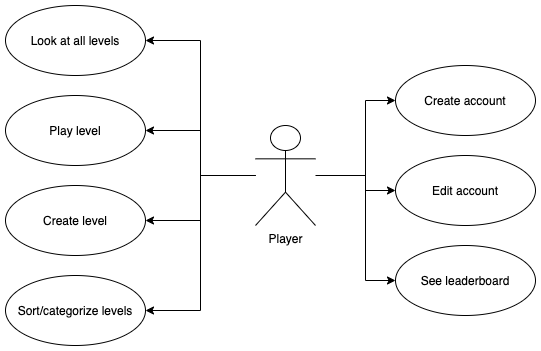

The diagram above was exported from draw.io. Its source (the exported page's mxGraphModel, read from the mxfile embedded in the PNG):
<mxGraphModel dx="946" dy="510" grid="1" gridSize="10" guides="1" tooltips="1" connect="1" arrows="1" fold="1" page="1" pageScale="1" pageWidth="827" pageHeight="1169" math="0" shadow="0">
  <root>
    <mxCell id="0" />
    <mxCell id="1" parent="0" />
    <mxCell id="jFwxLp538oHnluzLOaqa-1" value="Player" style="shape=umlActor;verticalLabelPosition=bottom;verticalAlign=top;html=1;outlineConnect=0;" parent="1" vertex="1">
      <mxGeometry x="370" y="210" width="60" height="100" as="geometry" />
    </mxCell>
    <mxCell id="z_OLbII2TXyCZOKRq_Yt-9" style="edgeStyle=orthogonalEdgeStyle;rounded=0;orthogonalLoop=1;jettySize=auto;html=1;endArrow=classic;endFill=1;entryX=1;entryY=0.5;entryDx=0;entryDy=0;" parent="1" source="jFwxLp538oHnluzLOaqa-1" target="jFwxLp538oHnluzLOaqa-2" edge="1">
      <mxGeometry relative="1" as="geometry" />
    </mxCell>
    <mxCell id="jFwxLp538oHnluzLOaqa-2" value="Play level" style="ellipse;whiteSpace=wrap;html=1;" parent="1" vertex="1">
      <mxGeometry x="120" y="180" width="140" height="70" as="geometry" />
    </mxCell>
    <mxCell id="z_OLbII2TXyCZOKRq_Yt-5" style="edgeStyle=orthogonalEdgeStyle;rounded=0;orthogonalLoop=1;jettySize=auto;html=1;endArrow=classic;endFill=1;entryX=0;entryY=0.5;entryDx=0;entryDy=0;" parent="1" source="jFwxLp538oHnluzLOaqa-1" target="jFwxLp538oHnluzLOaqa-3" edge="1">
      <mxGeometry relative="1" as="geometry">
        <Array as="points">
          <mxPoint x="480" y="260" />
          <mxPoint x="480" y="185" />
        </Array>
      </mxGeometry>
    </mxCell>
    <mxCell id="jFwxLp538oHnluzLOaqa-3" value="Create account" style="ellipse;whiteSpace=wrap;html=1;" parent="1" vertex="1">
      <mxGeometry x="510" y="150" width="140" height="70" as="geometry" />
    </mxCell>
    <mxCell id="z_OLbII2TXyCZOKRq_Yt-6" style="edgeStyle=orthogonalEdgeStyle;rounded=0;orthogonalLoop=1;jettySize=auto;html=1;endArrow=classic;endFill=1;entryX=0;entryY=0.5;entryDx=0;entryDy=0;" parent="1" target="jFwxLp538oHnluzLOaqa-4" edge="1">
      <mxGeometry relative="1" as="geometry">
        <mxPoint x="440" y="260" as="sourcePoint" />
        <Array as="points">
          <mxPoint x="480" y="260" />
          <mxPoint x="480" y="275" />
        </Array>
      </mxGeometry>
    </mxCell>
    <mxCell id="jFwxLp538oHnluzLOaqa-4" value="Edit account" style="ellipse;whiteSpace=wrap;html=1;" parent="1" vertex="1">
      <mxGeometry x="510" y="240" width="140" height="70" as="geometry" />
    </mxCell>
    <mxCell id="z_OLbII2TXyCZOKRq_Yt-12" style="edgeStyle=orthogonalEdgeStyle;rounded=0;orthogonalLoop=1;jettySize=auto;html=1;entryX=1;entryY=0.5;entryDx=0;entryDy=0;endArrow=classic;endFill=1;" parent="1" source="jFwxLp538oHnluzLOaqa-1" target="jFwxLp538oHnluzLOaqa-5" edge="1">
      <mxGeometry relative="1" as="geometry" />
    </mxCell>
    <mxCell id="jFwxLp538oHnluzLOaqa-5" value="Create level" style="ellipse;whiteSpace=wrap;html=1;" parent="1" vertex="1">
      <mxGeometry x="120" y="270" width="140" height="70" as="geometry" />
    </mxCell>
    <mxCell id="z_OLbII2TXyCZOKRq_Yt-7" style="edgeStyle=orthogonalEdgeStyle;rounded=0;orthogonalLoop=1;jettySize=auto;html=1;endArrow=classic;endFill=1;entryX=0;entryY=0.5;entryDx=0;entryDy=0;" parent="1" target="jFwxLp538oHnluzLOaqa-6" edge="1">
      <mxGeometry relative="1" as="geometry">
        <mxPoint x="440" y="260" as="sourcePoint" />
        <Array as="points">
          <mxPoint x="480" y="260" />
          <mxPoint x="480" y="365" />
        </Array>
      </mxGeometry>
    </mxCell>
    <mxCell id="jFwxLp538oHnluzLOaqa-6" value="See leaderboard" style="ellipse;whiteSpace=wrap;html=1;" parent="1" vertex="1">
      <mxGeometry x="510" y="330" width="140" height="70" as="geometry" />
    </mxCell>
    <mxCell id="z_OLbII2TXyCZOKRq_Yt-8" style="edgeStyle=orthogonalEdgeStyle;rounded=0;orthogonalLoop=1;jettySize=auto;html=1;endArrow=classic;endFill=1;entryX=1;entryY=0.5;entryDx=0;entryDy=0;" parent="1" source="jFwxLp538oHnluzLOaqa-1" target="jFwxLp538oHnluzLOaqa-7" edge="1">
      <mxGeometry relative="1" as="geometry" />
    </mxCell>
    <mxCell id="jFwxLp538oHnluzLOaqa-7" value="Look at all levels" style="ellipse;whiteSpace=wrap;html=1;" parent="1" vertex="1">
      <mxGeometry x="120" y="90" width="140" height="70" as="geometry" />
    </mxCell>
    <mxCell id="z_OLbII2TXyCZOKRq_Yt-14" style="edgeStyle=orthogonalEdgeStyle;rounded=0;orthogonalLoop=1;jettySize=auto;html=1;endArrow=classic;endFill=1;entryX=1;entryY=0.5;entryDx=0;entryDy=0;" parent="1" source="jFwxLp538oHnluzLOaqa-1" target="z_OLbII2TXyCZOKRq_Yt-13" edge="1">
      <mxGeometry relative="1" as="geometry">
        <mxPoint x="270" y="310" as="sourcePoint" />
      </mxGeometry>
    </mxCell>
    <mxCell id="z_OLbII2TXyCZOKRq_Yt-13" value="Sort/categorize levels" style="ellipse;whiteSpace=wrap;html=1;" parent="1" vertex="1">
      <mxGeometry x="120" y="360" width="140" height="70" as="geometry" />
    </mxCell>
  </root>
</mxGraphModel>